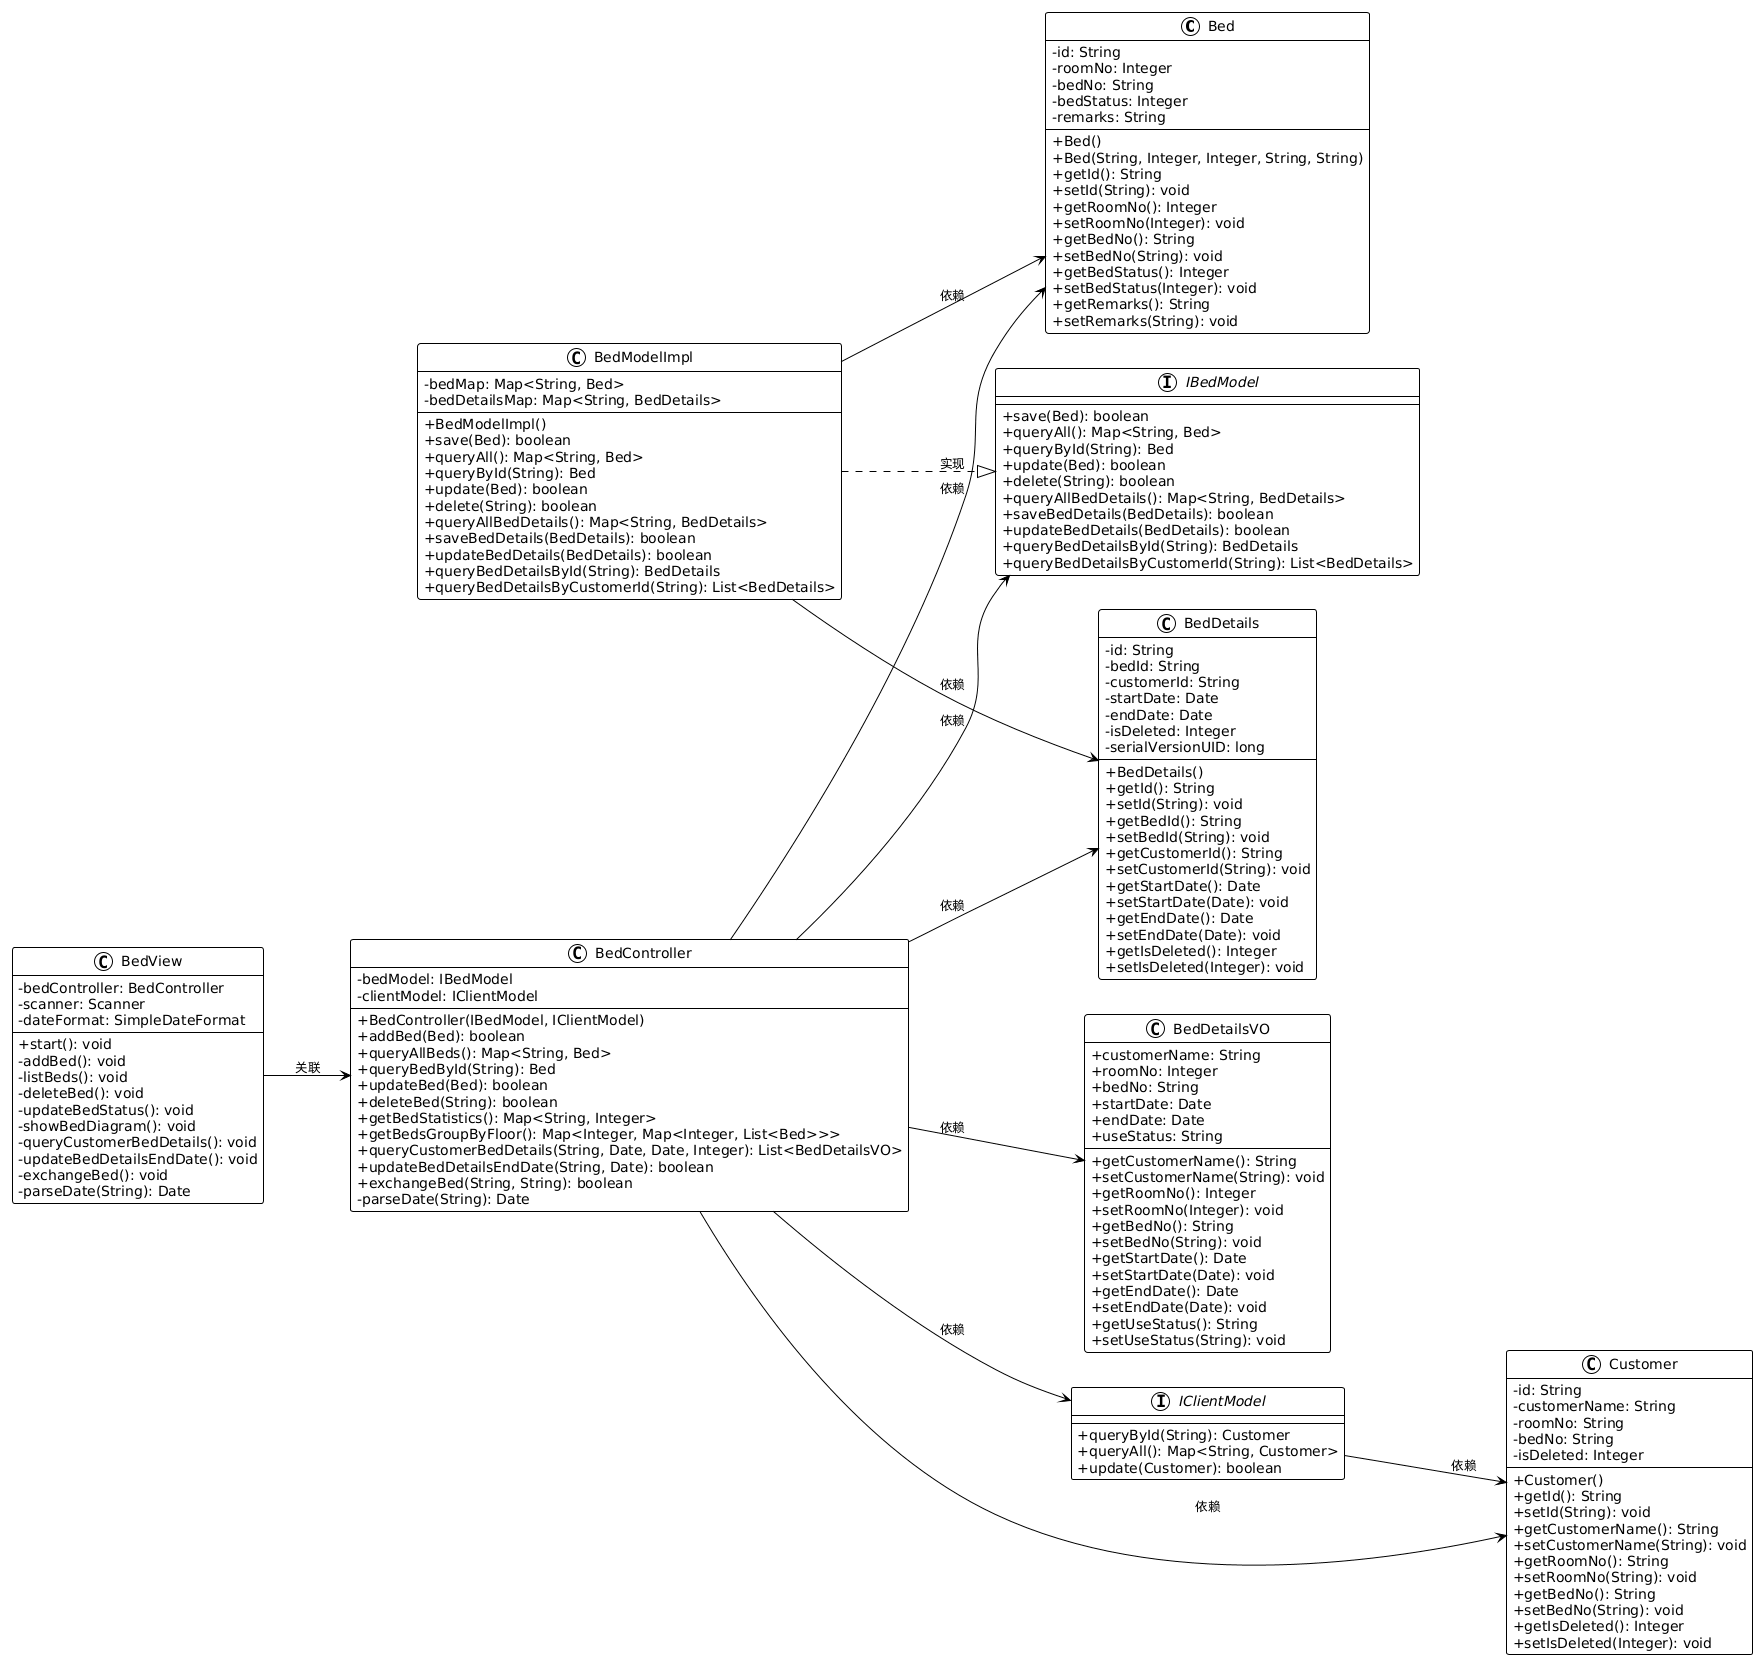

The diagram above was rendered by PlantUML. Its source (embedded in the PNG):
@startuml
!theme plain
skinparam classAttributeIconSize 0
left to right direction

' 实体类
class Bed {
    - id: String
    - roomNo: Integer
    - bedNo: String
    - bedStatus: Integer
    - remarks: String
    + Bed()
    + Bed(String, Integer, Integer, String, String)
    + getId(): String
    + setId(String): void
    + getRoomNo(): Integer
    + setRoomNo(Integer): void
    + getBedNo(): String
    + setBedNo(String): void
    + getBedStatus(): Integer
    + setBedStatus(Integer): void
    + getRemarks(): String
    + setRemarks(String): void
}

class BedDetails {
    - id: String
    - bedId: String
    - customerId: String
    - startDate: Date
    - endDate: Date
    - isDeleted: Integer
    - serialVersionUID: long
    + BedDetails()
    + getId(): String
    + setId(String): void
    + getBedId(): String
    + setBedId(String): void
    + getCustomerId(): String
    + setCustomerId(String): void
    + getStartDate(): Date
    + setStartDate(Date): void
    + getEndDate(): Date
    + setEndDate(Date): void
    + getIsDeleted(): Integer
    + setIsDeleted(Integer): void
}

class Customer {
    - id: String
    - customerName: String
    - roomNo: String
    - bedNo: String
    - isDeleted: Integer
    + Customer()
    + getId(): String
    + setId(String): void
    + getCustomerName(): String
    + setCustomerName(String): void
    + getRoomNo(): String
    + setRoomNo(String): void
    + getBedNo(): String
    + setBedNo(String): void
    + getIsDeleted(): Integer
    + setIsDeleted(Integer): void
}

' 视图对象（内部类）
class BedDetailsVO {
    + customerName: String
    + roomNo: Integer
    + bedNo: String
    + startDate: Date
    + endDate: Date
    + useStatus: String
    + getCustomerName(): String
    + setCustomerName(String): void
    + getRoomNo(): Integer
    + setRoomNo(Integer): void
    + getBedNo(): String
    + setBedNo(String): void
    + getStartDate(): Date
    + setStartDate(Date): void
    + getEndDate(): Date
    + setEndDate(Date): void
    + getUseStatus(): String
    + setUseStatus(String): void
}

' 接口
interface IBedModel {
    + save(Bed): boolean
    + queryAll(): Map<String, Bed>
    + queryById(String): Bed
    + update(Bed): boolean
    + delete(String): boolean
    + queryAllBedDetails(): Map<String, BedDetails>
    + saveBedDetails(BedDetails): boolean
    + updateBedDetails(BedDetails): boolean
    + queryBedDetailsById(String): BedDetails
    + queryBedDetailsByCustomerId(String): List<BedDetails>
}

interface IClientModel {
    + queryById(String): Customer
    + queryAll(): Map<String, Customer>
    + update(Customer): boolean
}

' 实现类
class BedModelImpl {
    - bedMap: Map<String, Bed>
    - bedDetailsMap: Map<String, BedDetails>
    + BedModelImpl()
    + save(Bed): boolean
    + queryAll(): Map<String, Bed>
    + queryById(String): Bed
    + update(Bed): boolean
    + delete(String): boolean
    + queryAllBedDetails(): Map<String, BedDetails>
    + saveBedDetails(BedDetails): boolean
    + updateBedDetails(BedDetails): boolean
    + queryBedDetailsById(String): BedDetails
    + queryBedDetailsByCustomerId(String): List<BedDetails>
}

class BedController {
    - bedModel: IBedModel
    - clientModel: IClientModel
    + BedController(IBedModel, IClientModel)
    + addBed(Bed): boolean
    + queryAllBeds(): Map<String, Bed>
    + queryBedById(String): Bed
    + updateBed(Bed): boolean
    + deleteBed(String): boolean
    + getBedStatistics(): Map<String, Integer>
    + getBedsGroupByFloor(): Map<Integer, Map<Integer, List<Bed>>>
    + queryCustomerBedDetails(String, Date, Date, Integer): List<BedDetailsVO>
    + updateBedDetailsEndDate(String, Date): boolean
    + exchangeBed(String, String): boolean
    - parseDate(String): Date
}

class BedView {
    - bedController: BedController
    - scanner: Scanner
    - dateFormat: SimpleDateFormat
    + start(): void
    - addBed(): void
    - listBeds(): void
    - deleteBed(): void
    - updateBedStatus(): void
    - showBedDiagram(): void
    - queryCustomerBedDetails(): void
    - updateBedDetailsEndDate(): void
    - exchangeBed(): void
    - parseDate(String): Date
}

' 关系
BedModelImpl ..|> IBedModel : 实现
BedController --> IBedModel : 依赖
BedController --> IClientModel : 依赖
BedController --> Bed : 依赖
BedController --> BedDetails : 依赖
BedController --> Customer : 依赖
BedController --> BedDetailsVO : 依赖
BedView --> BedController : 关联
BedModelImpl --> Bed : 依赖
BedModelImpl --> BedDetails : 依赖
IClientModel --> Customer : 依赖

@enduml